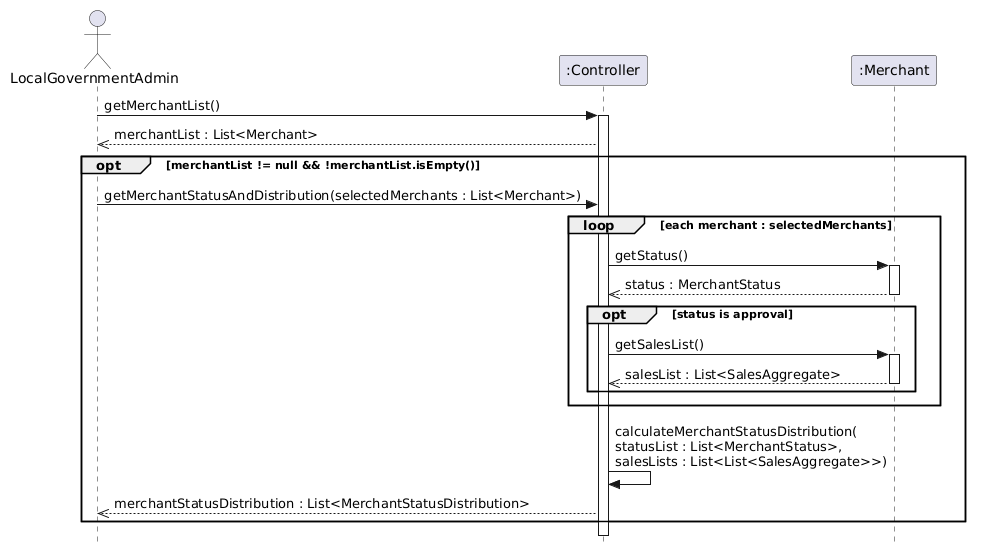

The diagram above was rendered by PlantUML. Its source (embedded in the PNG):
@startuml
skinparam style strictuml 
 
actor "LocalGovernmentAdmin" as Admin 
participant ":Controller" as Controller 
participant ":Merchant" as Merchant 
 
Admin -> Controller: getMerchantList()
activate Controller 
Controller -->> Admin: merchantList : List<Merchant> 

opt merchantList != null && !merchantList.isEmpty()
 
    Admin -> Controller: getMerchantStatusAndDistribution(selectedMerchants : List<Merchant>)
 
    loop each merchant : selectedMerchants 
 
        Controller -> Merchant: getStatus()
        activate Merchant 
        Merchant -->> Controller: status : MerchantStatus 
        deactivate Merchant 
         
        opt status is approval
            Controller -> Merchant: getSalesList()
            activate Merchant
            Merchant -->> Controller: salesList : List<SalesAggregate>
            deactivate Merchant
        end
    end

    Controller -> Controller: calculateMerchantStatusDistribution(\nstatusList : List<MerchantStatus>,\nsalesLists : List<List<SalesAggregate>>)
    Controller -->> Admin: merchantStatusDistribution : List<MerchantStatusDistribution> 
 
end 
 
deactivate Controller
@enduml